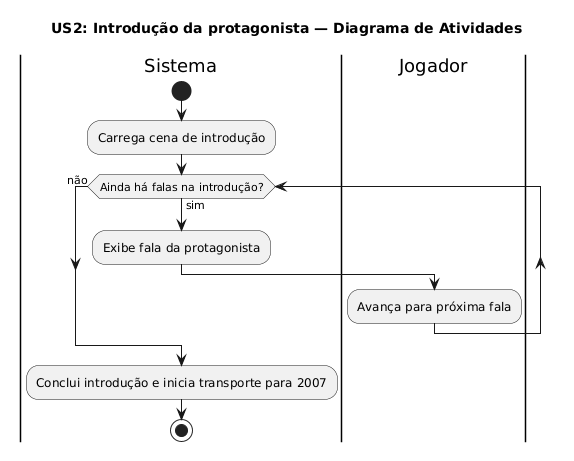

The diagram above was rendered by PlantUML. Its source (embedded in the PNG):
@startuml
title US2: Introdução da protagonista — Diagrama de Atividades

|Sistema|
start
:Carrega cena de introdução;
while (Ainda há falas na introdução?) is (sim)
  :Exibe fala da protagonista;
  |Jogador|
  :Avança para próxima fala;
  |Sistema|
endwhile (não)
:Conclui introdução e inicia transporte para 2007;
stop
@enduml